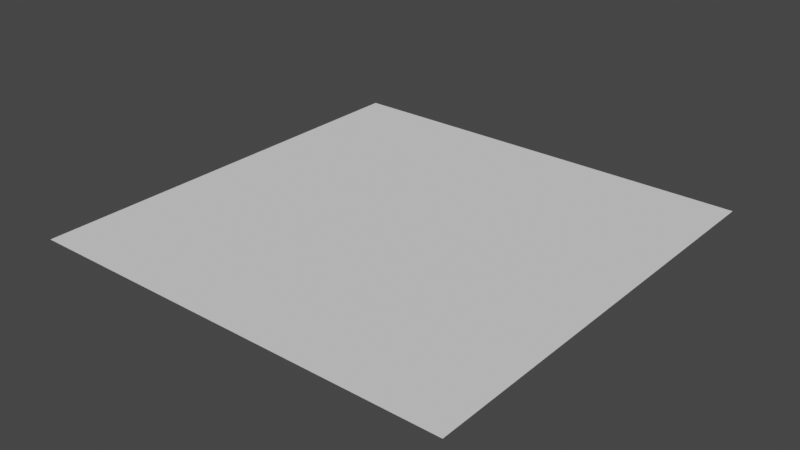 # Source: subdivide_test.blend  (saved by Blender 2.80.75; exported with 4.5.12 LTS)
import bpy
from mathutils import Matrix  # noqa: F401  (used for matrix-valued properties, if any)

bpy.ops.wm.read_factory_settings(use_empty=True)
scene = bpy.context.scene
scene.name = 'Scene'

# ---- collections
col_collection = bpy.data.collections.new('Collection'); scene.collection.children.link(col_collection)

# ---- world
world_world = bpy.data.worlds.new('World'); scene.world = world_world
world_world.use_nodes = True; world_world.node_tree.nodes.clear()
_N = world_world.node_tree.nodes; _L = world_world.node_tree.links
n0 = _N.new('ShaderNodeOutputWorld'); n0.name = 'World Output'; n0.location = (300, 300)
n1 = _N.new('ShaderNodeBackground'); n1.name = 'Background'; n1.location = (10, 300)
n1.inputs[0].default_value = (0.05088, 0.05088, 0.05088, 1.0)
_L.new(n1.outputs[0], n0.inputs[0])
n0.is_active_output = True
world_world.color = (0.05088, 0.05088, 0.05088)
world_world.use_sun_shadow = False
world_world.sun_shadow_jitter_overblur = 0.0

# ---- meshes
me_plane = bpy.data.meshes.new('Plane')
me_plane.from_pydata([(-1.0, -1.0, 0.0), (1.0, -1.0, 0.0), (-1.0, 1.0, 0.0), (1.0, 1.0, 0.0)], [], [(1, 2, 0), (1, 3, 2)])
_uv = me_plane.uv_layers.new(name='UVMap')
_uv.uv.foreach_set('vector', [0.5645, 0.3922, 0.3488, 0.6078, 0.3488, 0.3922, 0.5645, 0.3922, 0.5645, 0.6078, 0.3488, 0.6078])
me_plane.use_remesh_preserve_volume = False
me_plane.use_remesh_preserve_attributes = False
me_plane.use_mirror_vertex_groups = False
me_plane.update()

# ---- objects
ob_plane = bpy.data.objects.new('Plane', me_plane)

# ---- transforms, parenting, visibility, modifiers, constraints
ob_plane.location = (0.0, 0.0, 0.0)
ob_plane.lineart.crease_threshold = 0.0

# ---- collection membership
col_collection.objects.link(ob_plane)

# ---- scene / render settings (as saved in the file)
scene.frame_start = 1; scene.frame_end = 250; scene.frame_set(6)
scene.render.engine = 'BLENDER_EEVEE_NEXT'
scene.cycles.use_denoising = False
scene.cycles.samples = 128
scene.cycles.sampling_pattern = 'TABULATED_SOBOL'
scene.cycles.use_adaptive_sampling = False
scene.cycles.use_light_tree = False
scene.view_settings.view_transform = 'Filmic'
bpy.context.view_layer.update()

# ---- added for rendering (the .blend has no active camera and no usable light): camera, sun
cam_auto = bpy.data.cameras.new('AutoCamera')
cam_auto.lens = 50.0
cam_auto.sensor_width = 36.0
cam_auto.clip_end = 1000.0
ob_auto_camera = bpy.data.objects.new('AutoCamera', cam_auto)
scene.collection.objects.link(ob_auto_camera)
ob_auto_camera.location = (2.61693, -3.14032, 2.09354)
ob_auto_camera.rotation_euler = (1.09748, -7.21219e-08, 0.694738)
scene.camera = ob_auto_camera
light_auto_sun = bpy.data.lights.new('AutoSun', 'SUN')
light_auto_sun.energy = 3.0
light_auto_sun.angle = 0.0523599
ob_auto_sun = bpy.data.objects.new('AutoSun', light_auto_sun)
scene.collection.objects.link(ob_auto_sun)
ob_auto_sun.rotation_euler = (0.872665, 0.174533, 0.523599)
bpy.context.view_layer.update()
